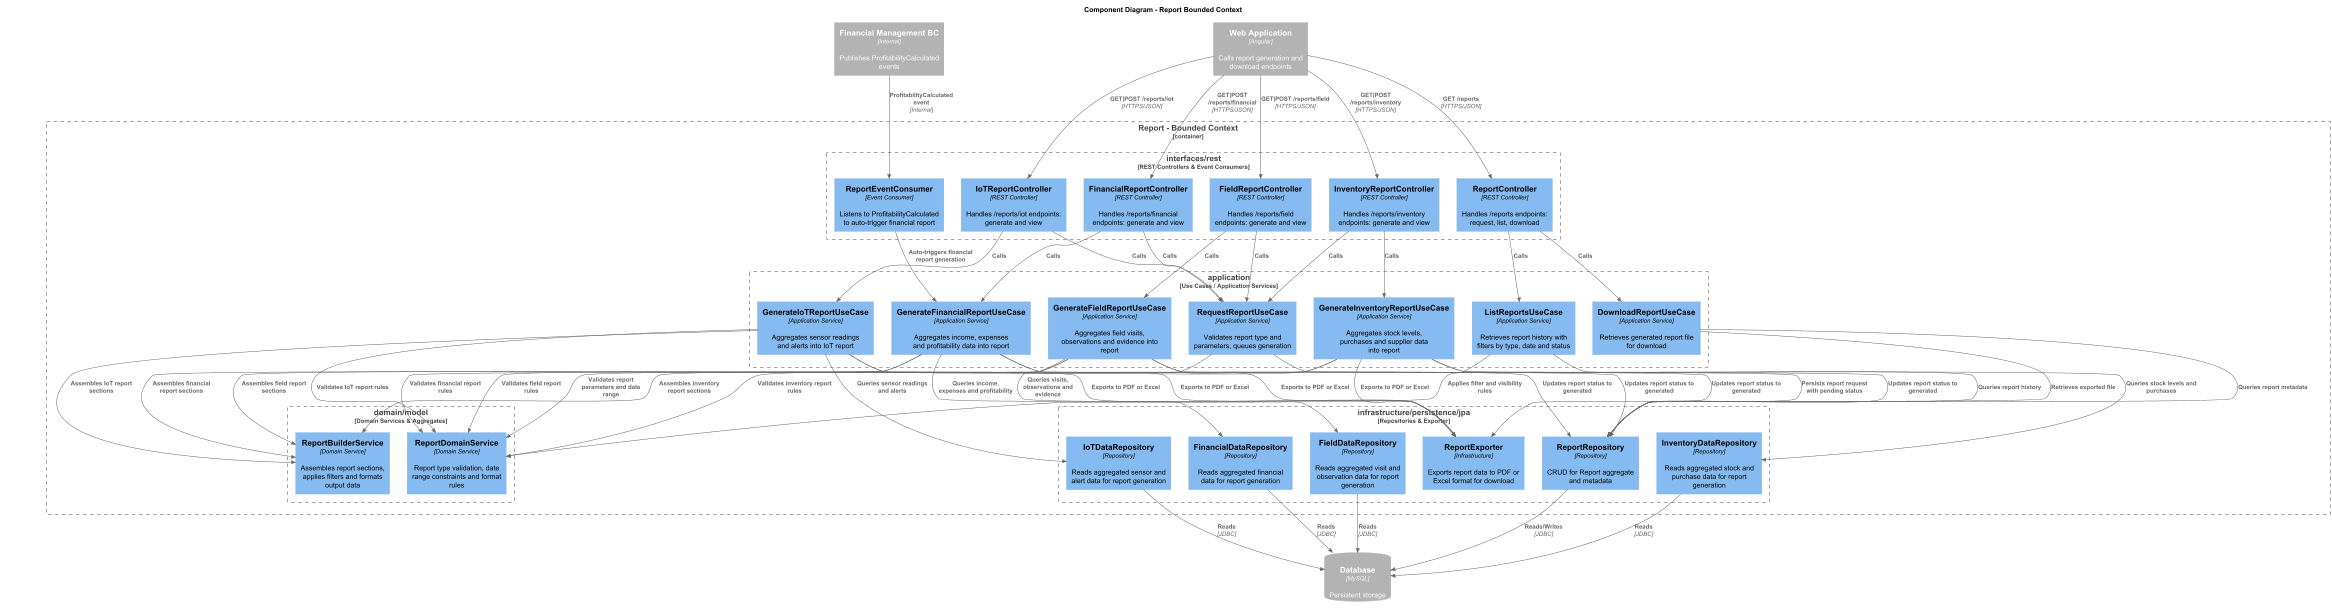

The diagram above was rendered by PlantUML. Its source (embedded in the PNG):
@startuml
!include https://raw.githubusercontent.com/plantuml-stdlib/C4-PlantUML/master/C4_Component.puml

LAYOUT_TOP_DOWN()
HIDE_STEREOTYPE()

title Component Diagram - Report Bounded Context

Container_Ext(spa, "Web Application", "Angular", "Calls report generation and download endpoints")
Container_Ext(financialBC, "Financial Management BC", "Internal", "Publishes ProfitabilityCalculated events")
ContainerDb_Ext(db, "Database", "MySQL", "Persistent storage")

Container_Boundary(reportBC, "Report - Bounded Context") {

    Boundary(interfaces, "interfaces/rest", "REST Controllers & Event Consumers") {
        Component(reportController,         "ReportController",          "REST Controller", "Handles /reports endpoints: request, list, download")
        Component(financialRptController,   "FinancialReportController", "REST Controller", "Handles /reports/financial endpoints: generate and view")
        Component(iotRptController,         "IoTReportController",       "REST Controller", "Handles /reports/iot endpoints: generate and view")
        Component(fieldRptController,       "FieldReportController",     "REST Controller", "Handles /reports/field endpoints: generate and view")
        Component(inventoryRptController,   "InventoryReportController", "REST Controller", "Handles /reports/inventory endpoints: generate and view")
        Component(reportEventConsumer,      "ReportEventConsumer",       "Event Consumer",  "Listens to ProfitabilityCalculated to auto-trigger financial report")
    }

    Boundary(application, "application", "Use Cases / Application Services") {
        Component(requestReportUC,          "RequestReportUseCase",           "Application Service", "Validates report type and parameters, queues generation")
        Component(generateFinancialRptUC,   "GenerateFinancialReportUseCase", "Application Service", "Aggregates income, expenses and profitability data into report")
        Component(generateIoTRptUC,         "GenerateIoTReportUseCase",       "Application Service", "Aggregates sensor readings and alerts into IoT report")
        Component(generateFieldRptUC,       "GenerateFieldReportUseCase",     "Application Service", "Aggregates field visits, observations and evidence into report")
        Component(generateInventoryRptUC,   "GenerateInventoryReportUseCase", "Application Service", "Aggregates stock levels, purchases and supplier data into report")
        Component(listReportsUC,            "ListReportsUseCase",             "Application Service", "Retrieves report history with filters by type, date and status")
        Component(downloadReportUC,         "DownloadReportUseCase",          "Application Service", "Retrieves generated report file for download")
    }

    Boundary(domain, "domain/model", "Domain Services & Aggregates") {
        Component(reportDomainSvc,  "ReportDomainService",  "Domain Service", "Report type validation, date range constraints and format rules")
        Component(reportBuilderSvc, "ReportBuilderService", "Domain Service", "Assembles report sections, applies filters and formats output data")
    }

    Boundary(infrastructure, "infrastructure/persistence/jpa", "Repositories & Exporter") {
        Component(reportRepo,          "ReportRepository",          "Repository",     "CRUD for Report aggregate and metadata")
        Component(financialDataRepo,   "FinancialDataRepository",   "Repository",     "Reads aggregated financial data for report generation")
        Component(iotDataRepo,         "IoTDataRepository",         "Repository",     "Reads aggregated sensor and alert data for report generation")
        Component(fieldDataRepo,       "FieldDataRepository",       "Repository",     "Reads aggregated visit and observation data for report generation")
        Component(inventoryDataRepo,   "InventoryDataRepository",   "Repository",     "Reads aggregated stock and purchase data for report generation")
        Component(reportExporter,      "ReportExporter",            "Infrastructure", "Exports report data to PDF or Excel format for download")
    }
}

' === External → Interface ===
Rel(spa,         reportController,       "GET /reports",                "HTTPS/JSON")
Rel(spa,         financialRptController, "GET|POST /reports/financial", "HTTPS/JSON")
Rel(spa,         iotRptController,       "GET|POST /reports/iot",       "HTTPS/JSON")
Rel(spa,         fieldRptController,     "GET|POST /reports/field",     "HTTPS/JSON")
Rel(spa,         inventoryRptController, "GET|POST /reports/inventory", "HTTPS/JSON")
Rel(financialBC, reportEventConsumer,    "ProfitabilityCalculated event","Internal")

' === Interface → Application ===
Rel(reportController,       listReportsUC,          "Calls")
Rel(reportController,       downloadReportUC,       "Calls")
Rel(financialRptController, requestReportUC,        "Calls")
Rel(financialRptController, generateFinancialRptUC, "Calls")
Rel(iotRptController,       requestReportUC,        "Calls")
Rel(iotRptController,       generateIoTRptUC,       "Calls")
Rel(fieldRptController,     requestReportUC,        "Calls")
Rel(fieldRptController,     generateFieldRptUC,     "Calls")
Rel(inventoryRptController, requestReportUC,        "Calls")
Rel(inventoryRptController, generateInventoryRptUC, "Calls")
Rel(reportEventConsumer,    generateFinancialRptUC, "Auto-triggers financial report generation")

' === Application → Domain ===
Rel(requestReportUC,        reportDomainSvc,  "Validates report parameters and date range")
Rel(generateFinancialRptUC, reportDomainSvc,  "Validates financial report rules")
Rel(generateFinancialRptUC, reportBuilderSvc, "Assembles financial report sections")
Rel(generateIoTRptUC,       reportDomainSvc,  "Validates IoT report rules")
Rel(generateIoTRptUC,       reportBuilderSvc, "Assembles IoT report sections")
Rel(generateFieldRptUC,     reportDomainSvc,  "Validates field report rules")
Rel(generateFieldRptUC,     reportBuilderSvc, "Assembles field report sections")
Rel(generateInventoryRptUC, reportDomainSvc,  "Validates inventory report rules")
Rel(generateInventoryRptUC, reportBuilderSvc, "Assembles inventory report sections")
Rel(listReportsUC,          reportDomainSvc,  "Applies filter and visibility rules")

' === Application → Infrastructure ===
Rel(requestReportUC,        reportRepo,        "Persists report request with pending status")
Rel(generateFinancialRptUC, financialDataRepo, "Queries income, expenses and profitability")
Rel(generateFinancialRptUC, reportRepo,        "Updates report status to generated")
Rel(generateFinancialRptUC, reportExporter,    "Exports to PDF or Excel")
Rel(generateIoTRptUC,       iotDataRepo,       "Queries sensor readings and alerts")
Rel(generateIoTRptUC,       reportRepo,        "Updates report status to generated")
Rel(generateIoTRptUC,       reportExporter,    "Exports to PDF or Excel")
Rel(generateFieldRptUC,     fieldDataRepo,     "Queries visits, observations and evidence")
Rel(generateFieldRptUC,     reportRepo,        "Updates report status to generated")
Rel(generateFieldRptUC,     reportExporter,    "Exports to PDF or Excel")
Rel(generateInventoryRptUC, inventoryDataRepo, "Queries stock levels and purchases")
Rel(generateInventoryRptUC, reportRepo,        "Updates report status to generated")
Rel(generateInventoryRptUC, reportExporter,    "Exports to PDF or Excel")
Rel(listReportsUC,          reportRepo,        "Queries report history")
Rel(downloadReportUC,       reportRepo,        "Queries report metadata")
Rel(downloadReportUC,       reportExporter,    "Retrieves exported file")

' === Infrastructure → DB ===
Rel(reportRepo,        db, "Reads/Writes", "JDBC")
Rel(financialDataRepo, db, "Reads",        "JDBC")
Rel(iotDataRepo,       db, "Reads",        "JDBC")
Rel(fieldDataRepo,     db, "Reads",        "JDBC")
Rel(inventoryDataRepo, db, "Reads",        "JDBC")

@enduml